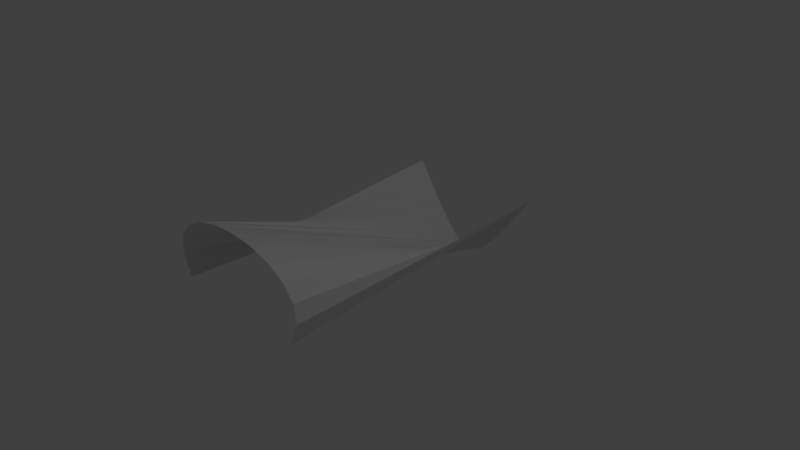# Source: skinning.blend  (saved by Blender 2.79.0; exported with 4.5.12 LTS)
import bpy
from mathutils import Matrix  # noqa: F401  (used for matrix-valued properties, if any)

bpy.ops.wm.read_factory_settings(use_empty=True)
scene = bpy.context.scene
scene.name = 'Scene'

# ---- collections
col_collection_1 = bpy.data.collections.new('Collection 1'); scene.collection.children.link(col_collection_1)

# ---- world
world_world = bpy.data.worlds.new('World'); scene.world = world_world
world_world.color = (0.05088, 0.05088, 0.05088)
world_world.use_sun_shadow = False
world_world.sun_shadow_jitter_overblur = 0.0
world_world.cycles.sampling_method = 'MANUAL'

# ---- cameras
cam_camera = bpy.data.cameras.new('Camera')
cam_camera.clip_end = 100.0
cam_camera.lens = 35.0
cam_camera.sensor_width = 32.0
cam_camera.sensor_height = 18.0
cam_camera.ortho_scale = 7.314
cam_camera.dof.focus_distance = 0.0
cam_camera.dof.aperture_fstop = 128.0

# ---- lights
light_lamp = bpy.data.lights.new('Lamp', 'POINT')
light_lamp.transmission_factor = 0.0
light_lamp.cutoff_distance = 30.0
light_lamp.energy = 100.0
light_lamp.shadow_buffer_clip_start = 1.001
light_lamp.shadow_soft_size = 0.1
light_lamp.shadow_maximum_resolution = 0.006
light_lamp.use_absolute_resolution = True

# ---- meshes
me_cubeziercurve_001 = bpy.data.meshes.new('CUBezierCurve.001')
me_cubeziercurve_001.from_pydata([(-0.9628, -0.4461, -1.165), (-1.091, -0.1526, -1.165), (-1.06, 0.0886, -1.165), (-0.9011, 0.2772, -1.165), (-0.6459, 0.4128, -1.165), (-0.3264, 0.4951, -1.165), (0.0256, 0.5239, -1.165), (0.3782, 0.4988, -1.165), (0.6996, 0.4195, -1.165), (0.958, 0.2856, -1.165), (1.122, 0.09696, -1.165), (1.159, -0.1468, -1.165), (1.037, -0.4461, -1.165), (-0.9257, -2.215e-07, -5.068), (-0.71, -0.3244, -5.068), (-0.5248, -0.5912, -5.068), (-0.3637, -0.8001, -5.068), (-0.2201, -0.9505, -5.068), (-0.08766, -1.042, -5.068), (0.04024, -1.075, -5.068), (0.17, -1.047, -5.068), (0.3082, -0.9598, -5.068), (0.4612, -0.8118, -5.068), (0.6356, -0.6028, -5.068), (0.8378, -0.3323, -5.068), (1.074, -2.215e-07, -5.068)], [], [(1, 0, 13, 14), (2, 1, 14, 15), (3, 2, 15, 16), (4, 3, 16, 17), (5, 4, 17, 18), (6, 5, 18, 19), (7, 6, 19, 20), (8, 7, 20, 21), (9, 8, 21, 22), (10, 9, 22, 23), (11, 10, 23, 24), (12, 11, 24, 25)])
me_cubeziercurve_001.use_remesh_preserve_volume = False
me_cubeziercurve_001.use_remesh_preserve_attributes = False
me_cubeziercurve_001.use_mirror_vertex_groups = False
me_cubeziercurve_001.auto_texspace = False
me_cubeziercurve_001.update()

# ---- objects
ob_beziercurve = bpy.data.objects.new('BezierCurve', me_cubeziercurve_001)
ob_lamp = bpy.data.objects.new('Lamp', light_lamp)
ob_camera = bpy.data.objects.new('Camera', cam_camera)

# ---- transforms, parenting, visibility, modifiers, constraints
ob_beziercurve.location = (-0.03678, -3.162, 0.4758)
ob_beziercurve.rotation_euler = (1.571, -0.0, 0.0)
ob_beziercurve.lineart.crease_threshold = 0.0
ob_lamp.location = (4.076, 1.005, 5.904)
ob_lamp.rotation_euler = (0.6503, 0.05522, 1.866)
ob_lamp.scale = (1.145, 1.145, 1.145)
ob_lamp.lock_rotations_4d = False
ob_lamp.empty_display_type = 'ARROWS'
ob_lamp.color = (0.0, 0.0, 0.0, 0.0)
ob_lamp.lineart.crease_threshold = 0.0
ob_camera.location = (7.481, -6.508, 5.344)
ob_camera.rotation_euler = (1.109, 0.0, 0.8149)
ob_camera.lock_rotations_4d = False
ob_camera.empty_display_type = 'ARROWS'
ob_camera.color = (0.0, 0.0, 0.0, 0.0)
ob_camera.display_type = 'WIRE'
ob_camera.lineart.crease_threshold = 0.0

# ---- collection membership
col_collection_1.objects.link(ob_beziercurve)
col_collection_1.objects.link(ob_lamp)
col_collection_1.objects.link(ob_camera)

# ---- scene / render settings (as saved in the file)
scene.camera = ob_camera
scene.frame_start = 1; scene.frame_end = 250; scene.frame_set(1)
scene.render.engine = 'BLENDER_EEVEE_NEXT'
scene.render.resolution_percentage = 50
scene.render.dither_intensity = 0.0
scene.cycles.use_denoising = False
scene.cycles.samples = 128
scene.cycles.sampling_pattern = 'TABULATED_SOBOL'
scene.cycles.use_adaptive_sampling = False
scene.cycles.use_light_tree = False
scene.cycles.blur_glossy = 0.0
scene.cycles.sample_clamp_indirect = 0.0
scene.view_settings.view_transform = 'Standard'
bpy.context.view_layer.update()
